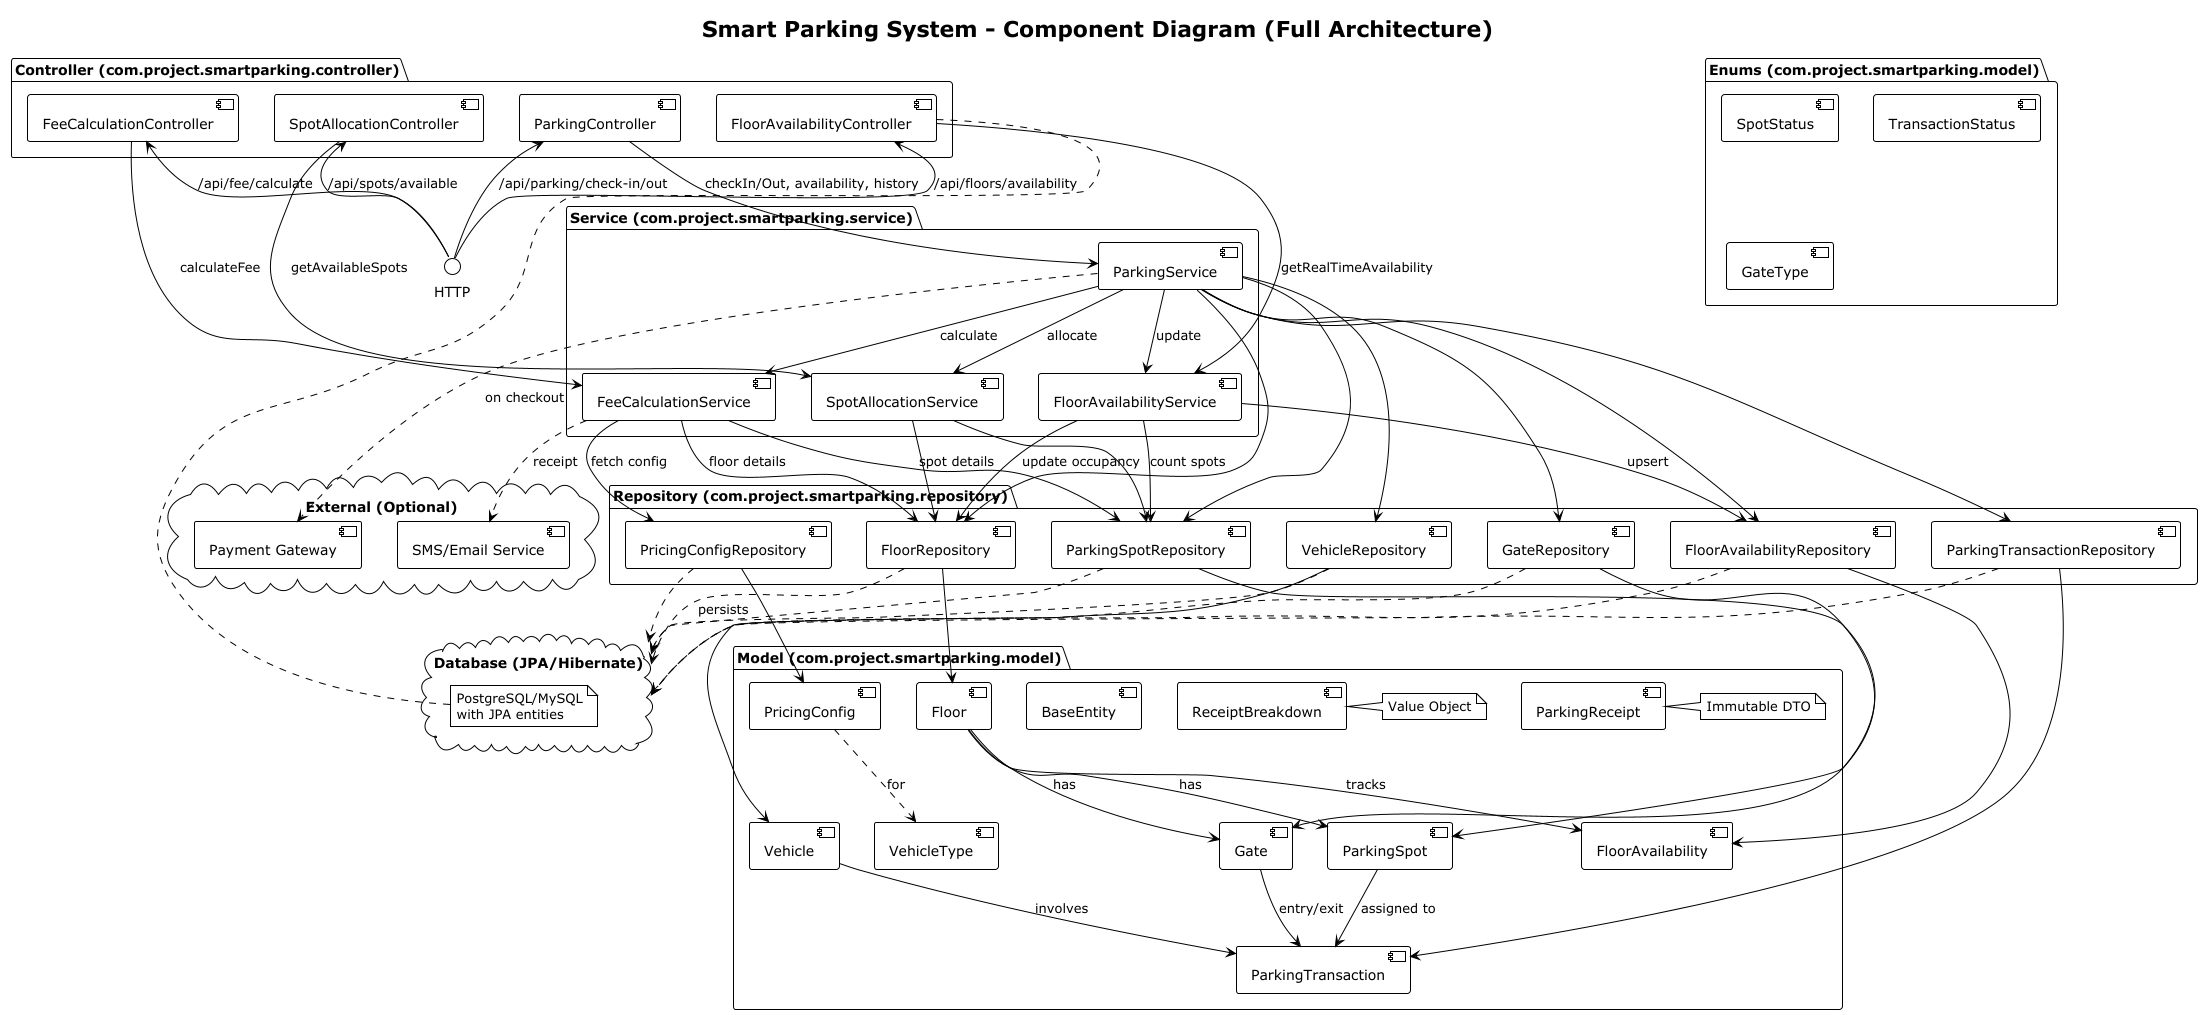

The diagram above was rendered by PlantUML. Its source (embedded in the PNG):
@startuml SmartParkingSystem-ComponentDiagram
!theme plain
title Smart Parking System - Component Diagram (Full Architecture)
' Packages
package "Model (com.project.smartparking.model)" {
[BaseEntity] as base
[Vehicle] as vehicle
[Floor] as floor
[ParkingSpot] as spot
[Gate] as gate
[ParkingTransaction] as tx
[PricingConfig] as pricing
[FloorAvailability] as favail
[ParkingReceipt] as receipt
[ReceiptBreakdown] as breakdown
note right of receipt : Immutable DTO
note right of breakdown : Value Object
vehicle --> tx : involves
floor --> spot : has
floor --> gate : has
floor --> favail : tracks
spot --> tx : assigned to
gate --> tx : entry/exit
pricing ..> [VehicleType] : for
}
package "Enums (com.project.smartparking.model)" {
[VehicleType]
[SpotStatus]
[TransactionStatus]
[GateType]
}
package "Repository (com.project.smartparking.repository)" {
[FloorRepository] as floorRepo
[ParkingSpotRepository] as spotRepo
[VehicleRepository] as vehicleRepo
[ParkingTransactionRepository] as txRepo
[GateRepository] as gateRepo
[PricingConfigRepository] as pricingRepo
[FloorAvailabilityRepository] as favailRepo
floorRepo --> floor
spotRepo --> spot
vehicleRepo --> vehicle
txRepo --> tx
gateRepo --> gate
pricingRepo --> pricing
favailRepo --> favail
}
package "Service (com.project.smartparking.service)" {
[SpotAllocationService] as allocSvc
[FeeCalculationService] as feeSvc
[ParkingService] as parkSvc
[FloorAvailabilityService] as favailSvc
allocSvc --> spotRepo
allocSvc --> floorRepo
feeSvc --> pricingRepo : fetch config
feeSvc --> spotRepo : spot details
feeSvc --> floorRepo : floor details
parkSvc --> vehicleRepo
parkSvc --> spotRepo
parkSvc --> txRepo
parkSvc --> floorRepo
parkSvc --> gateRepo
parkSvc --> favailRepo
parkSvc --> allocSvc : allocate
parkSvc --> feeSvc : calculate
parkSvc --> favailSvc : update
favailSvc --> spotRepo : count spots
favailSvc --> floorRepo : update occupancy
favailSvc --> favailRepo : upsert
}
package "Controller (com.project.smartparking.controller)" {
[FeeCalculationController] as feeCtrl
[SpotAllocationController] as allocCtrl
[ParkingController] as parkCtrl
[FloorAvailabilityController] as favailCtrl
feeCtrl --> feeSvc : calculateFee
allocCtrl --> allocSvc : getAvailableSpots
parkCtrl --> parkSvc : checkIn/Out, availability, history
favailCtrl --> favailSvc : getRealTimeAvailability
}
' External
cloud "Database (JPA/Hibernate)" as db {
note right : PostgreSQL/MySQL\nwith JPA entities
}
cloud "External (Optional)" as ext {
[Payment Gateway]
[SMS/Email Service]
}
' Connections
floorRepo ..> db : persists
spotRepo ..> db
vehicleRepo ..> db
txRepo ..> db
gateRepo ..> db
pricingRepo ..> db
favailRepo ..> db
feeCtrl <-- HTTP : /api/fee/calculate
allocCtrl <-- HTTP : /api/spots/available
parkCtrl <-- HTTP : /api/parking/check-in/out
favailCtrl <-- HTTP : /api/floors/availability
parkSvc ..> [Payment Gateway] : on checkout
feeSvc ..> [SMS/Email Service] : receipt
@enduml